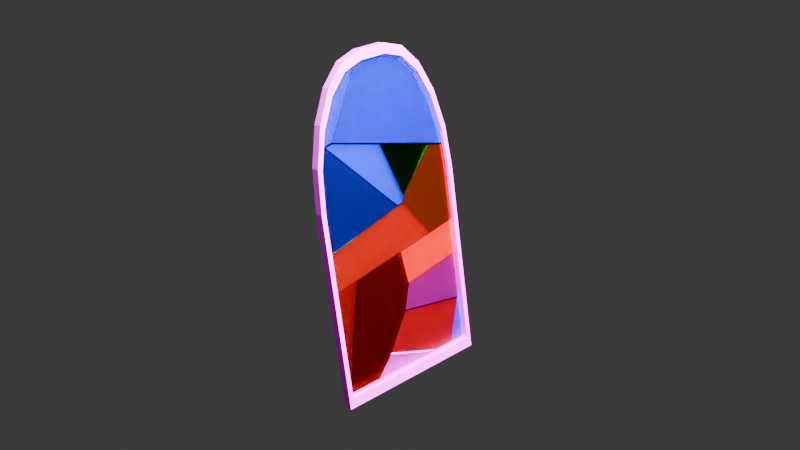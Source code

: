 # Source: vitray_no_texture.blend  (saved by Blender 4.4.32; exported with 4.5.12 LTS)
import bpy
from mathutils import Matrix  # noqa: F401  (used for matrix-valued properties, if any)

bpy.ops.wm.read_factory_settings(use_empty=True)
scene = bpy.context.scene
scene.name = 'Scene'

# ---- collections
col_collection = bpy.data.collections.new('Collection'); scene.collection.children.link(col_collection)
col_collection_2 = bpy.data.collections.new('Collection 2'); scene.collection.children.link(col_collection_2)

# ---- images (referenced by path relative to the original .blend; pixels are not part of the script)
import os
ASSET_DIR = os.environ.get("B2B_ASSET_DIR", "")  # directory of the original .blend (textures are referenced by path, not embedded)
HERE = os.path.dirname(os.path.abspath(__file__))  # packed textures are extracted next to this script under _unpacked/

def load_image(name, relpath, width, height, colorspace="sRGB"):
    """Load a texture the original file referenced (path relative to the .blend, or extracted next to this script)."""
    p = next((c for c in (os.path.join(HERE, relpath), os.path.join(ASSET_DIR, relpath)) if relpath and os.path.exists(c)), "")
    if p:
        img = bpy.data.images.load(p, check_existing=True)
        img.name = name
    else:  # same state as the original file: an image datablock whose file is absent (Cycles renders it pink)
        img = bpy.data.images.new(name, width, height)
        img.source = "FILE"
        img.filepath = "//" + (relpath or name)
    img.colorspace_settings.name = colorspace
    return img
img_material_002_base_color = load_image('Material.002 Base Color', '', 1024, 1024, 'sRGB')
img_image = load_image('Image', '', 2048, 2048, 'Non-Color')

# ---- materials (node trees are filled in below, after node groups)
mat_material_002 = bpy.data.materials.new('Material.002')
mat_material_002.alpha_threshold = 0.0
mat_material_002.roughness = 0.5
mat_material_002.line_color = (0.0, 0.0, 0.0, 1.0)
mat_material_003 = bpy.data.materials.new('Material.003')
mat_material_004 = bpy.data.materials.new('Material.004')
mat_material_005 = bpy.data.materials.new('Material.005')
mat_material_006 = bpy.data.materials.new('Material.006')
mat_material_007 = bpy.data.materials.new('Material.007')
mat_material_008 = bpy.data.materials.new('Material.008')
mat_material_009 = bpy.data.materials.new('Material.009')
mat_material_010 = bpy.data.materials.new('Material.010')
mat_material_016 = bpy.data.materials.new('Material.016')
mat_material_015 = bpy.data.materials.new('Material.015')
mat_material_012 = bpy.data.materials.new('Material.012')
mat_material_011 = bpy.data.materials.new('Material.011')
mat_material_013 = bpy.data.materials.new('Material.013')
mat_material_014 = bpy.data.materials.new('Material.014')

# ---- material node trees
mat_material_002.use_nodes = True; mat_material_002.node_tree.nodes.clear()
_N = mat_material_002.node_tree.nodes; _L = mat_material_002.node_tree.links
n0 = _N.new('ShaderNodeOutputMaterial'); n0.name = 'Material Output'; n0.location = (300, 300)
n1 = _N.new('ShaderNodeBsdfPrincipled'); n1.name = 'Principled BSDF'; n1.location = (10, 300)
n1.inputs[3].default_value = 1.45
n2 = _N.new('ShaderNodeTexImage'); n2.name = 'Image Texture'; n2.location = (-280, 275)
n2.image = img_material_002_base_color
_L.new(n1.outputs[0], n0.inputs[0])
_L.new(n2.outputs[0], n1.inputs[0])
n0.is_active_output = True
mat_material_003.use_nodes = True; mat_material_003.node_tree.nodes.clear()
_N = mat_material_003.node_tree.nodes; _L = mat_material_003.node_tree.links
n0 = _N.new('ShaderNodeOutputMaterial'); n0.name = 'Material Output'; n0.location = (464, 336)
n1 = _N.new('ShaderNodeBsdfGlass'); n1.name = 'Glass BSDF'; n1.location = (216, 394)
n1.inputs[0].default_value = (0.1262, 0.0172, 0.899, 1.0)
n1.inputs[2].default_value = 2.0
n2 = _N.new('ShaderNodeTexImage'); n2.name = 'Image Texture'; n2.location = (0, 0)
n2.image = img_image
_L.new(n1.outputs[0], n0.inputs[0])
n0.is_active_output = True
mat_material_004.use_nodes = True; mat_material_004.node_tree.nodes.clear()
_N = mat_material_004.node_tree.nodes; _L = mat_material_004.node_tree.links
n0 = _N.new('ShaderNodeOutputMaterial'); n0.name = 'Material Output'; n0.location = (300, 300)
n1 = _N.new('ShaderNodeBsdfGlass'); n1.name = 'Glass BSDF'; n1.location = (60, 307)
n1.inputs[0].default_value = (0.06425, 0.4268, 1.0, 1.0)
n1.inputs[2].default_value = 2.0
_L.new(n1.outputs[0], n0.inputs[0])
n0.is_active_output = True
mat_material_005.use_nodes = True; mat_material_005.node_tree.nodes.clear()
_N = mat_material_005.node_tree.nodes; _L = mat_material_005.node_tree.links
n0 = _N.new('ShaderNodeOutputMaterial'); n0.name = 'Material Output'; n0.location = (300, 300)
n1 = _N.new('ShaderNodeBsdfGlass'); n1.name = 'Glass BSDF'; n1.location = (57, 227)
n1.inputs[0].default_value = (0.6222, 0.3272, 1.0, 1.0)
n1.inputs[2].default_value = 2.0
_L.new(n1.outputs[0], n0.inputs[0])
n0.is_active_output = True
mat_material_006.use_nodes = True; mat_material_006.node_tree.nodes.clear()
_N = mat_material_006.node_tree.nodes; _L = mat_material_006.node_tree.links
n0 = _N.new('ShaderNodeOutputMaterial'); n0.name = 'Material Output'; n0.location = (300, 300)
n1 = _N.new('ShaderNodeBsdfGlass'); n1.name = 'Glass BSDF'; n1.location = (88, 280)
n1.inputs[0].default_value = (0.06152, 0.803, 1.0, 1.0)
n1.inputs[2].default_value = 2.0
_L.new(n1.outputs[0], n0.inputs[0])
n0.is_active_output = True
mat_material_007.use_nodes = True; mat_material_007.node_tree.nodes.clear()
_N = mat_material_007.node_tree.nodes; _L = mat_material_007.node_tree.links
n0 = _N.new('ShaderNodeOutputMaterial'); n0.name = 'Material Output'; n0.location = (317, 330)
n1 = _N.new('ShaderNodeBsdfGlass'); n1.name = 'Glass BSDF'; n1.location = (106, 290)
n1.inputs[0].default_value = (0.01194, 0.5439, 0.01347, 1.0)
n1.inputs[2].default_value = 2.0
_L.new(n1.outputs[0], n0.inputs[0])
n0.is_active_output = True
mat_material_008.use_nodes = True; mat_material_008.node_tree.nodes.clear()
_N = mat_material_008.node_tree.nodes; _L = mat_material_008.node_tree.links
n0 = _N.new('ShaderNodeOutputMaterial'); n0.name = 'Material Output'; n0.location = (301, 300)
n1 = _N.new('ShaderNodeBsdfGlass'); n1.name = 'Glass BSDF'; n1.location = (45, 272)
n1.inputs[0].default_value = (0.5692, 0.7991, 0.1027, 1.0)
n1.inputs[2].default_value = 2.0
_L.new(n1.outputs[0], n0.inputs[0])
n0.is_active_output = True
mat_material_009.use_nodes = True; mat_material_009.node_tree.nodes.clear()
_N = mat_material_009.node_tree.nodes; _L = mat_material_009.node_tree.links
n0 = _N.new('ShaderNodeOutputMaterial'); n0.name = 'Material Output'; n0.location = (300, 300)
n1 = _N.new('ShaderNodeBsdfGlass'); n1.name = 'Glass BSDF'; n1.location = (75, 268)
n1.inputs[0].default_value = (0.7991, 0.73, 0.1892, 1.0)
n1.inputs[2].default_value = 2.0
_L.new(n1.outputs[0], n0.inputs[0])
n0.is_active_output = True
mat_material_010.use_nodes = True; mat_material_010.node_tree.nodes.clear()
_N = mat_material_010.node_tree.nodes; _L = mat_material_010.node_tree.links
n0 = _N.new('ShaderNodeOutputMaterial'); n0.name = 'Material Output'; n0.location = (300, 300)
n1 = _N.new('ShaderNodeBsdfGlass'); n1.name = 'Glass BSDF'; n1.location = (36, 230)
n1.inputs[0].default_value = (0.2042, 0.6522, 0.6014, 1.0)
n1.inputs[2].default_value = 2.0
_L.new(n1.outputs[0], n0.inputs[0])
n0.is_active_output = True
mat_material_016.use_nodes = True; mat_material_016.node_tree.nodes.clear()
_N = mat_material_016.node_tree.nodes; _L = mat_material_016.node_tree.links
n0 = _N.new('ShaderNodeOutputMaterial'); n0.name = 'Material Output'; n0.location = (302, 300)
n1 = _N.new('ShaderNodeBsdfGlass'); n1.name = 'Glass BSDF'; n1.location = (70, 247)
n1.inputs[0].default_value = (1.0, 0.5771, 0.9921, 1.0)
n1.inputs[2].default_value = 2.0
_L.new(n1.outputs[0], n0.inputs[0])
n0.is_active_output = True
mat_material_015.use_nodes = True; mat_material_015.node_tree.nodes.clear()
_N = mat_material_015.node_tree.nodes; _L = mat_material_015.node_tree.links
n0 = _N.new('ShaderNodeOutputMaterial'); n0.name = 'Material Output'; n0.location = (300, 300)
n1 = _N.new('ShaderNodeBsdfGlass'); n1.name = 'Glass BSDF'; n1.location = (35, 248)
n1.inputs[0].default_value = (0.7991, 0.0999, 0.2961, 1.0)
n1.inputs[2].default_value = 2.0
_L.new(n1.outputs[0], n0.inputs[0])
n0.is_active_output = True
mat_material_012.use_nodes = True; mat_material_012.node_tree.nodes.clear()
_N = mat_material_012.node_tree.nodes; _L = mat_material_012.node_tree.links
n0 = _N.new('ShaderNodeOutputMaterial'); n0.name = 'Material Output'; n0.location = (300, 300)
n1 = _N.new('ShaderNodeBsdfGlass'); n1.name = 'Glass BSDF'; n1.location = (32, 253)
n1.inputs[0].default_value = (0.6925, 0.3879, 0.07943, 1.0)
n1.inputs[2].default_value = 2.0
_L.new(n1.outputs[0], n0.inputs[0])
n0.is_active_output = True
mat_material_011.use_nodes = True; mat_material_011.node_tree.nodes.clear()
_N = mat_material_011.node_tree.nodes; _L = mat_material_011.node_tree.links
n0 = _N.new('ShaderNodeOutputMaterial'); n0.name = 'Material Output'; n0.location = (300, 300)
n1 = _N.new('ShaderNodeBsdfGlass'); n1.name = 'Glass BSDF'; n1.location = (36, 259)
n1.inputs[0].default_value = (0.5171, 0.03083, 0.02631, 1.0)
n1.inputs[2].default_value = 2.0
_L.new(n1.outputs[0], n0.inputs[0])
n0.is_active_output = True
mat_material_013.use_nodes = True; mat_material_013.node_tree.nodes.clear()
_N = mat_material_013.node_tree.nodes; _L = mat_material_013.node_tree.links
n0 = _N.new('ShaderNodeOutputMaterial'); n0.name = 'Material Output'; n0.location = (300, 300)
n1 = _N.new('ShaderNodeBsdfGlass'); n1.name = 'Glass BSDF'; n1.location = (73, 238)
n1.inputs[0].default_value = (1.0, 0.3696, 0.2476, 1.0)
n1.inputs[2].default_value = 2.0
_L.new(n1.outputs[0], n0.inputs[0])
n0.is_active_output = True
mat_material_014.use_nodes = True; mat_material_014.node_tree.nodes.clear()
_N = mat_material_014.node_tree.nodes; _L = mat_material_014.node_tree.links
n0 = _N.new('ShaderNodeOutputMaterial'); n0.name = 'Material Output'; n0.location = (300, 300)
n1 = _N.new('ShaderNodeBsdfGlass'); n1.name = 'Glass BSDF'; n1.location = (34, 251)
n1.inputs[0].default_value = (0.7269, 0.06944, 0.6709, 1.0)
n1.inputs[2].default_value = 2.0
_L.new(n1.outputs[0], n0.inputs[0])
n0.is_active_output = True

# ---- world
world_world = bpy.data.worlds.new('World'); scene.world = world_world
world_world.use_nodes = True; world_world.node_tree.nodes.clear()
_N = world_world.node_tree.nodes; _L = world_world.node_tree.links
n0 = _N.new('ShaderNodeOutputWorld'); n0.name = 'World Output'; n0.location = (300, 300)
n1 = _N.new('ShaderNodeBackground'); n1.name = 'Background'; n1.location = (10, 300)
n1.inputs[0].default_value = (0.05088, 0.05088, 0.05088, 1.0)
_L.new(n1.outputs[0], n0.inputs[0])
n0.is_active_output = True
world_world.color = (0.05088, 0.05088, 0.05088)
world_world.sun_shadow_jitter_overblur = 0.0

# ---- cameras
cam_camera = bpy.data.cameras.new('Camera')
cam_camera.clip_end = 100.0
cam_camera.ortho_scale = 7.314

# ---- lights
light_light = bpy.data.lights.new('Light', 'AREA')
light_light.energy = 1e+04
light_light.shadow_soft_size = 2.19
light_light.shape = 'RECTANGLE'
light_light.size = 10.9
light_light.size_y = 8.16

# ---- meshes
me_cube_002 = bpy.data.meshes.new('Cube.002')
me_cube_002.from_pydata([(0.1493, 1.021, -0.001105), (0.1493, -1.021, -0.001105), (0.06469, 1.085, -0.1457), (0.06469, -1.085, -0.1457), (-0.2712, 1.021, 2.384), (-0.5597, 0.1902, 4.02), (-0.3615, 0.9796, 2.896), (-0.4413, 0.8625, 3.349), (-0.5047, 0.68, 3.708), (-0.5454, 0.4501, 3.939), (-0.5597, -0.1902, 4.02), (-0.2712, -1.021, 2.384), (-0.5454, -0.4501, 3.939), (-0.5047, -0.68, 3.708), (-0.4413, -0.8625, 3.349), (-0.3615, -0.9796, 2.896), (-0.6887, 0.1952, 4.127), (-0.3798, 1.085, 2.375), (-0.6736, 0.4701, 4.041), (-0.6297, 0.718, 3.792), (-0.5614, 0.9148, 3.405), (-0.4753, 1.041, 2.916), (-0.3798, -1.085, 2.375), (-0.6887, -0.1952, 4.127), (-0.4753, -1.041, 2.916), (-0.5614, -0.9148, 3.405), (-0.6297, -0.718, 3.792), (-0.6736, -0.4701, 4.041), (0.1715, -1.085, -0.1269), (0.1715, 1.085, -0.1269), (-0.5668, -0.4701, 4.06), (-0.5819, -0.1952, 4.146), (-0.5229, -0.718, 3.811), (-0.4545, -0.9148, 3.424), (-0.3684, -1.041, 2.935), (-0.273, -1.085, 2.394), (-0.5819, 0.1952, 4.146), (-0.5668, 0.4701, 4.06), (-0.5229, 0.718, 3.811), (-0.4545, 0.9148, 3.424), (-0.3684, 1.041, 2.935), (-0.273, 1.085, 2.394), (0.06859, -1.021, -0.01534), (0.06859, 1.021, -0.01534), (-0.6261, -0.4501, 3.925), (-0.6404, -0.1902, 4.006), (-0.5855, -0.68, 3.694), (-0.5221, -0.8625, 3.335), (-0.4422, -0.9796, 2.882), (-0.352, -1.021, 2.37), (-0.6404, 0.1902, 4.006), (-0.6261, 0.4501, 3.925), (-0.5855, 0.68, 3.694), (-0.5221, 0.8625, 3.335), (-0.4422, 0.9796, 2.882), (-0.352, 1.021, 2.37)], [], [(28, 35, 22, 3), (3, 22, 24, 25, 26, 27, 23, 16, 18, 19, 20, 21, 17, 2), (2, 29, 28, 3), (36, 16, 23, 31), (15, 11, 49, 48), (31, 23, 27, 30), (30, 27, 26, 32), (32, 26, 25, 33), (33, 25, 24, 34), (34, 24, 22, 35), (16, 36, 37, 18), (18, 37, 38, 19), (19, 38, 39, 20), (20, 39, 40, 21), (21, 40, 41, 17), (2, 17, 41, 29), (0, 1, 28, 29), (12, 10, 31, 30), (13, 12, 30, 32), (14, 13, 32, 33), (15, 14, 33, 34), (11, 15, 34, 35), (5, 9, 37, 36), (9, 8, 38, 37), (8, 7, 39, 38), (7, 6, 40, 39), (6, 4, 41, 40), (4, 0, 29, 41), (10, 5, 36, 31), (1, 11, 35, 28), (43, 55, 54, 53, 52, 51, 50, 45, 44, 46, 47, 48, 49, 42), (11, 1, 42, 49), (9, 5, 50, 51), (8, 9, 51, 52), (1, 0, 43, 42), (7, 8, 52, 53), (10, 12, 44, 45), (6, 7, 53, 54), (12, 13, 46, 44), (4, 6, 54, 55), (13, 14, 47, 46), (0, 4, 55, 43), (14, 15, 48, 47), (5, 10, 45, 50)])
_uv = me_cube_002.uv_layers.new(name='UVMap')
_uv.uv.foreach_set('vector', [0.2125, 0.4938, 0.09107, 0.4938, 0.09107, 0.2881, 0.2125, 0.2881, 0.2438, 0.7313, 0.1225, 0.7313, 0.09638, 0.7272, 0.07287, 0.7152, 0.05421, 0.6965, 0.04222, 0.673, 0.03809, 0.6469, 0.03809, 0.6099, 0.04222, 0.5838, 0.05421, 0.5603, 0.07287, 0.5417, 0.09638, 0.5297, 0.1225, 0.5256, 0.2438, 0.5256, 0.6579, 0.284, 0.6579, 0.4898, 0.4522, 0.4898, 0.4522, 0.284, 0.3489, 0.283, 0.3489, 0.4888, 0.3119, 0.4888, 0.3119, 0.283, 0.7204, 0.8145, 0.7204, 0.8391, 0.5648, 0.8391, 0.5648, 0.8145, 0.3119, 0.283, 0.3119, 0.4888, 0.2858, 0.4888, 0.2858, 0.283, 0.2858, 0.283, 0.2858, 0.4888, 0.2623, 0.4888, 0.2623, 0.283, 0.2623, 0.283, 0.2623, 0.4888, 0.2437, 0.4888, 0.2437, 0.283, 0.04149, 0.4938, 0.04149, 0.2881, 0.065, 0.2881, 0.065, 0.4938, 0.065, 0.4938, 0.065, 0.2881, 0.09107, 0.2881, 0.09107, 0.4938, 0.3489, 0.4888, 0.3489, 0.283, 0.375, 0.283, 0.375, 0.4888, 0.375, 0.4888, 0.375, 0.283, 0.3985, 0.283, 0.3985, 0.4888, 0.3985, 0.4888, 0.3985, 0.283, 0.4172, 0.283, 0.4172, 0.4888, 0.2161, 0.9707, 0.2161, 0.7649, 0.2396, 0.7649, 0.2396, 0.9707, 0.2396, 0.9707, 0.2396, 0.7649, 0.2657, 0.7649, 0.2657, 0.9707, 0.3871, 0.9707, 0.2657, 0.9707, 0.2657, 0.7649, 0.3871, 0.7649, 0.661, 0.7301, 0.661, 0.5364, 0.6671, 0.5304, 0.6671, 0.7361, 0.4713, 0.5906, 0.4674, 0.6152, 0.4613, 0.6147, 0.4655, 0.5887, 0.4824, 0.5688, 0.4713, 0.5906, 0.4655, 0.5887, 0.4775, 0.5652, 0.4997, 0.5515, 0.4824, 0.5688, 0.4775, 0.5652, 0.4961, 0.5465, 0.5215, 0.5403, 0.4997, 0.5515, 0.4961, 0.5465, 0.5196, 0.5345, 0.5462, 0.5364, 0.5215, 0.5403, 0.5196, 0.5345, 0.5457, 0.5304, 0.4674, 0.6513, 0.4713, 0.6759, 0.4655, 0.6778, 0.4613, 0.6518, 0.4713, 0.6759, 0.4824, 0.6977, 0.4775, 0.7014, 0.4655, 0.6778, 0.4824, 0.6977, 0.4997, 0.7151, 0.4961, 0.72, 0.4775, 0.7014, 0.4997, 0.7151, 0.5215, 0.7262, 0.5196, 0.732, 0.4961, 0.72, 0.5215, 0.7262, 0.5462, 0.7301, 0.5457, 0.7361, 0.5196, 0.732, 0.5462, 0.7301, 0.661, 0.7301, 0.6671, 0.7361, 0.5457, 0.7361, 0.4674, 0.6152, 0.4674, 0.6513, 0.4613, 0.6518, 0.4613, 0.6147, 0.661, 0.5364, 0.5462, 0.5364, 0.5457, 0.5304, 0.6671, 0.5304, 0.9067, 0.723, 0.7918, 0.723, 0.7672, 0.7191, 0.7454, 0.708, 0.7281, 0.6907, 0.7169, 0.6689, 0.713, 0.6442, 0.713, 0.6082, 0.7169, 0.5835, 0.7281, 0.5617, 0.7454, 0.5444, 0.7672, 0.5333, 0.7918, 0.5294, 0.9067, 0.5294, 0.7204, 0.8391, 0.7204, 0.954, 0.5648, 0.954, 0.5648, 0.8391, 0.4093, 0.9172, 0.4093, 0.8925, 0.5648, 0.8925, 0.5648, 0.9172, 0.4093, 0.939, 0.4093, 0.9172, 0.5648, 0.9172, 0.5648, 0.939, 0.4285, 0.534, 0.4285, 0.7277, 0.273, 0.7277, 0.273, 0.534, 0.4093, 0.9563, 0.4093, 0.939, 0.5648, 0.939, 0.5648, 0.9563, 0.4093, 0.8564, 0.4093, 0.8318, 0.5648, 0.8318, 0.5648, 0.8564, 0.03867, 0.8207, 0.03867, 0.7989, 0.1942, 0.7989, 0.1942, 0.8207, 0.4093, 0.8318, 0.4093, 0.81, 0.5648, 0.81, 0.5648, 0.8318, 0.03867, 0.8454, 0.03867, 0.8207, 0.1942, 0.8207, 0.1942, 0.8454, 0.4093, 0.81, 0.4093, 0.7927, 0.5648, 0.7927, 0.5648, 0.81, 0.03867, 0.9602, 0.03867, 0.8454, 0.1942, 0.8454, 0.1942, 0.9602, 0.7204, 0.7927, 0.7204, 0.8145, 0.5648, 0.8145, 0.5648, 0.7927, 0.4093, 0.8925, 0.4093, 0.8564, 0.5648, 0.8564, 0.5648, 0.8925])
me_cube_002.materials.append(mat_material_002)
me_cube_002.use_mirror_vertex_groups = False
me_cube_002.update()
me_cube_001_cell_001 = bpy.data.meshes.new('Cube.001_cell.001')
me_cube_001_cell_001.from_pydata([(-0.5816, 0.18, 4.001), (-0.3848, 0.9599, 2.885), (-0.4642, 0.8434, 3.335), (-0.5272, 0.662, 3.692), (-0.5676, 0.4334, 3.922), (-0.5816, -0.18, 4.001), (-0.6013, 0.18, 3.997), (-0.5873, 0.4334, 3.918), (-0.5469, 0.662, 3.689), (-0.4839, 0.8434, 3.332), (-0.4045, 0.9599, 2.881), (-0.6013, -0.18, 3.997), (-0.5954, -0.2858, 3.964), (-0.4982, -0.6196, 3.413), (-0.4808, -0.6102, 3.429), (-0.5758, -0.2842, 3.968), (-0.456, -0.764, 3.173), (-0.4338, -0.7709, 3.163), (-0.4308, -0.228, 3.031), (-0.3521, 0.9748, 2.7), (-0.4059, -0.1743, 3.004), (-0.3746, 0.9735, 2.712), (-0.5954, -0.2858, 3.964), (-0.5758, -0.2842, 3.968), (-0.4982, -0.6196, 3.413), (-0.4808, -0.6102, 3.429), (-0.4338, -0.7709, 3.163), (-0.456, -0.764, 3.173), (-0.3521, 0.9748, 2.7), (-0.3746, 0.9735, 2.712), (-0.4059, -0.1743, 3.004), (-0.4308, -0.228, 3.031)], [], [(22, 24, 25, 23), (25, 24, 27, 26), (28, 30, 31, 29), (26, 27, 31, 30), (16, 13, 12, 11, 6, 7, 8, 9, 10, 21, 18), (0, 6, 11, 5), (19, 1, 2, 3, 4, 0, 5, 15, 14, 17, 20), (15, 5, 11, 12), (6, 0, 4, 7), (7, 4, 3, 8), (8, 3, 2, 9), (9, 2, 1, 10), (10, 1, 19, 21)])
_k = set([(12, 13), (12, 15), (13, 16), (14, 15), (14, 17), (16, 18), (17, 20), (18, 21), (19, 20), (19, 21), (22, 23), (22, 24), (23, 25), (24, 27), (25, 26), (26, 30), (27, 31), (28, 29), (28, 30), (29, 31)])
me_cube_001_cell_001.attributes.new('sharp_edge', 'BOOLEAN', 'EDGE').data.foreach_set('value', [ (min(e.vertices), max(e.vertices)) in _k for e in me_cube_001_cell_001.edges])
_uv = me_cube_001_cell_001.uv_layers.new(name='UVMap')
_uv.uv.foreach_set('vector', [1.0, 0.0007987, 1.0, 0.1915, 0.9908, 0.1863, 0.9908, 3.608e-09, 0.9908, 0.1863, 1.0, 0.1915, 1.0, 0.274, 0.9908, 0.2782, 0.9746, 0.8299, 0.9745, 0.2837, 0.9815, 0.2562, 0.9816, 0.8274, 0.9746, -2.743e-08, 0.9816, 0.001411, 0.9815, 0.2562, 0.9745, 0.2837, 0.4909, -7.238e-09, 0.6158, 0.035, 0.904, 0.116, 0.9315, 0.1589, 0.9745, 0.3185, 0.9692, 0.4404, 0.8932, 0.5695, 0.7541, 0.6932, 0.5653, 0.7994, 0.4908, 0.826, 0.4908, 0.2548, 0.9816, 0.7241, 0.9908, 0.7241, 0.9908, 0.8874, 0.9816, 0.8874, 0.4908, 0.8299, 0.4091, 0.8009, 0.2204, 0.6946, 0.08127, 0.5709, 0.005321, 0.4418, 1.989e-08, 0.3199, 0.04298, 0.1603, 0.07005, 0.1181, 0.3516, 0.03896, 0.4906, 7.943e-09, 0.4908, 0.2837, 0.9816, 0.937, 0.9816, 0.8874, 0.9908, 0.8874, 0.9908, 0.9378, 0.9908, 0.7241, 0.9816, 0.7241, 0.9816, 0.6148, 0.9908, 0.6148, 0.9816, -4.949e-09, 0.9908, -3.17e-08, 0.9908, 0.1306, 0.9816, 0.1306, 0.9816, 0.1306, 0.9908, 0.1306, 0.9908, 0.3131, 0.9816, 0.3131, 0.9816, 0.3131, 0.9908, 0.3131, 0.9908, 0.5296, 0.9816, 0.5296, 0.9816, 0.5296, 0.9908, 0.5296, 0.9908, 0.6148, 0.9816, 0.6074])
me_cube_001_cell_001.materials.append(mat_material_003)
me_cube_001_cell_001.update()
me_cube_001_cell_002 = bpy.data.meshes.new('Cube.001_cell.002')
me_cube_001_cell_002.from_pydata([(-0.5676, -0.4334, 3.922), (-0.5272, -0.662, 3.692), (-0.4642, -0.8434, 3.335), (-0.4839, -0.8434, 3.332), (-0.5469, -0.662, 3.689), (-0.5873, -0.4334, 3.918), (-0.5757, -0.2873, 3.967), (-0.5953, -0.2889, 3.963), (-0.456, -0.766, 3.174), (-0.4339, -0.773, 3.163), (-0.4513, -0.8912, 3.147), (-0.4293, -0.8946, 3.137), (-0.5953, -0.2889, 3.963), (-0.5757, -0.2873, 3.967), (-0.456, -0.766, 3.174), (-0.4339, -0.773, 3.163), (-0.4513, -0.8912, 3.147), (-0.4293, -0.8946, 3.137)], [], [(8, 9, 17, 16), (10, 3, 4, 5, 12, 14), (13, 0, 1, 2, 11, 15), (12, 5, 0, 13), (0, 5, 4, 1), (1, 4, 3, 2), (2, 3, 10, 11), (7, 6, 9, 8)])
_k = set([(6, 7), (6, 9), (7, 8), (8, 16), (9, 17), (10, 11), (10, 14), (11, 15), (12, 13), (12, 14), (13, 15), (16, 17)])
me_cube_001_cell_002.attributes.new('sharp_edge', 'BOOLEAN', 'EDGE').data.foreach_set('value', [ (min(e.vertices), max(e.vertices)) in _k for e in me_cube_001_cell_002.edges])
_uv = me_cube_001_cell_002.uv_layers.new(name='UVMap')
_uv.uv.foreach_set('vector', [0.2402, 0.0, 0.2674, 0.0, 0.6202, 0.3472, 0.6034, 0.3575, 0.571, 0.0136, 0.5827, 0.01958, 0.6054, 0.04225, 0.62, 0.07083, 0.6228, 0.08888, 0.5727, 0.02924, 0.6229, 0.6609, 0.62, 0.6792, 0.6054, 0.7077, 0.5827, 0.7304, 0.5702, 0.7368, 0.5718, 0.7216, 0.875, 0.6611, 0.875, 0.6792, 0.625, 0.6792, 0.625, 0.6609, 0.625, 0.6792, 0.875, 0.6792, 0.875, 0.75, 0.625, 0.75, 0.625, 0.75, 0.625, 1.0, 0.5827, 1.0, 0.5827, 0.75, 0.5827, 0.75, 0.5827, 1.0, 0.571, 1.0, 0.5702, 0.75, 1.0, 0.9256, 0.9784, 0.9067, 0.7326, 0.0, 0.7598, 0.0])
me_cube_001_cell_002.materials.append(mat_material_004)
me_cube_001_cell_002.update()
me_cube_001_cell_003 = bpy.data.meshes.new('Cube.001_cell.003')
me_cube_001_cell_003.from_pydata([(0.113, 1.0, 0.06167), (0.09333, 1.0, 0.0582), (-0.02856, 1.0, 0.7495), (-0.01117, 1.0, 0.766), (0.09333, 0.7491, 0.0582), (0.113, 0.7443, 0.06167), (-0.02856, 1.0, 0.7495), (-0.01117, 1.0, 0.766), (0.09333, 0.7491, 0.0582), (0.113, 0.7443, 0.06167)], [], [(6, 8, 9, 7), (1, 4, 2), (4, 1, 0, 5), (0, 3, 5), (0, 1, 2, 3)])
_k = set([(2, 3), (2, 4), (3, 5), (4, 5), (6, 7), (6, 8), (7, 9), (8, 9)])
me_cube_001_cell_003.attributes.new('sharp_edge', 'BOOLEAN', 'EDGE').data.foreach_set('value', [ (min(e.vertices), max(e.vertices)) in _k for e in me_cube_001_cell_003.edges])
_uv = me_cube_001_cell_003.uv_layers.new(name='UVMap')
_uv.uv.foreach_set('vector', [0.765, 0.6161, 0.9144, 0.02139, 0.9386, 0.03152, 0.7864, 0.6375, 0.375, 0.25, 0.375, 0.2186, 0.4189, 0.25, 0.125, 0.5314, 0.125, 0.5, 0.375, 0.5, 0.375, 0.532, 0.375, 0.5, 0.4197, 0.5, 0.375, 0.532, 0.375, 0.5, 0.375, 0.25, 0.4189, 0.25, 0.4197, 0.5])
me_cube_001_cell_003.materials.append(mat_material_005)
me_cube_001_cell_003.update()
me_cube_001_cell_004_cell_004 = bpy.data.meshes.new('Cube.001_cell.004_cell.004')
me_cube_001_cell_004_cell_004.from_pydata([(-0.4557, -0.7657, 3.172), (-0.4335, -0.7727, 3.161), (-0.4516, -0.8745, 3.149), (-0.3102, -0.2185, 2.462), (-0.4293, -0.8846, 3.138), (-0.325, -0.167, 2.431), (-0.2575, 0.07652, 2.163), (-0.2787, 0.09266, 2.168), (-0.2764, 0.1978, 2.155), (-0.2744, 0.1166, 2.144), (-0.2537, 0.09801, 2.141), (-0.2561, 0.1981, 2.155), (-0.2926, 0.2267, 2.247), (-0.2733, 0.2288, 2.253), (-0.4219, -0.04513, 2.98), (-0.399, -0.03534, 2.965), (-0.3102, -0.2185, 2.462), (-0.4293, -0.8846, 3.138), (-0.4516, -0.8745, 3.149), (-0.325, -0.167, 2.431), (-0.2787, 0.09266, 2.168), (-0.2575, 0.07652, 2.163), (-0.2537, 0.09801, 2.141), (-0.2561, 0.1981, 2.155), (-0.2764, 0.1978, 2.155), (-0.2744, 0.1166, 2.144), (-0.2733, 0.2288, 2.253), (-0.2926, 0.2267, 2.247), (-0.4219, -0.04513, 2.98), (-0.399, -0.03534, 2.965), (-0.4335, -0.7727, 3.161), (-0.4557, -0.7657, 3.172)], [], [(17, 18, 19, 16), (19, 20, 21, 16), (22, 25, 24, 23), (21, 20, 25, 22), (28, 29, 13, 12), (17, 30, 31, 18), (2, 0, 14, 27, 8, 9, 7, 5), (15, 1, 4, 3, 6, 10, 11, 26), (31, 30, 29, 28), (24, 12, 13, 23)])
_k = set([(0, 2), (0, 14), (1, 4), (1, 15), (2, 5), (3, 4), (3, 6), (5, 7), (6, 10), (7, 9), (8, 9), (8, 27), (10, 11), (11, 26), (12, 24), (12, 28), (13, 23), (13, 29), (14, 27), (15, 26), (16, 17), (16, 21), (17, 30), (18, 19), (18, 31), (19, 20), (20, 25), (21, 22), (22, 23), (24, 25), (28, 31), (29, 30)])
me_cube_001_cell_004_cell_004.attributes.new('sharp_edge', 'BOOLEAN', 'EDGE').data.foreach_set('value', [ (min(e.vertices), max(e.vertices)) in _k for e in me_cube_001_cell_004_cell_004.edges])
_uv = me_cube_001_cell_004_cell_004.uv_layers.new(name='UVMap')
_uv.uv.foreach_set('vector', [0.9604, 0.7908, 0.9581, 0.8399, 0.2997, 0.0, 0.3406, 0.0, 0.2997, 0.2997, 0.4273, 0.0, 0.4855, 0.0, 0.3406, 0.3406, 0.3749, 0.3749, 0.3041, 0.3041, 0.2974, 0.0, 0.3666, 0.0, 0.4855, 0.4855, 0.4273, 0.4273, 1.0, 0.3041, 1.0, 0.3749, 0.9225, 0.1788, 0.9605, 0.2377, 0.4418, 0.4418, 0.3888, 0.3888, 0.7274, 0.3191, 0.7327, 0.0, 0.7599, 0.0, 0.7547, 0.3101, 0.5711, 0.01569, 0.5726, 0.02928, 0.5604, 0.1194, 0.5139, 0.1533, 0.5081, 0.1497, 0.5074, 0.1396, 0.5089, 0.1366, 0.5256, 0.1041, 0.5593, 0.6294, 0.5717, 0.7216, 0.5702, 0.7356, 0.5273, 0.6523, 0.5084, 0.6154, 0.507, 0.6127, 0.5078, 0.6002, 0.514, 0.5964, 0.7599, 0.7599, 0.7327, 0.7327, 0.6902, 0.4416, 0.7184, 0.4631, 0.7026, 0.0, 1.0, 0.3888, 1.0, 0.4418, 0.6334, 0.0])
me_cube_001_cell_004_cell_004.materials.append(mat_material_006)
me_cube_001_cell_004_cell_004.update()
me_cube_001_cell_004_cell_005 = bpy.data.meshes.new('Cube.001_cell.004_cell.005')
me_cube_001_cell_004_cell_005.from_pydata([(-0.4218, -0.04261, 2.98), (-0.3989, -0.03287, 2.965), (-0.3039, 0.2048, 2.311), (-0.2837, 0.2089, 2.311), (-0.2929, 0.228, 2.249), (-0.2736, 0.2302, 2.255), (-0.3849, 0.745, 2.77), (-0.363, 0.7326, 2.761), (-0.3989, -0.03287, 2.965), (-0.2837, 0.2089, 2.311), (-0.4218, -0.04261, 2.98), (-0.3039, 0.2048, 2.311), (-0.2736, 0.2302, 2.255), (-0.2929, 0.228, 2.249), (-0.363, 0.7326, 2.761), (-0.3849, 0.745, 2.77)], [], [(13, 15, 14, 12), (3, 2, 13, 12), (11, 0, 6, 4), (1, 9, 5, 7), (15, 10, 8, 14), (10, 2, 3, 8)])
_k = set([(0, 6), (0, 11), (1, 7), (1, 9), (2, 10), (2, 13), (3, 8), (3, 12), (4, 6), (4, 11), (5, 7), (5, 9), (8, 14), (10, 15), (12, 14), (13, 15)])
me_cube_001_cell_004_cell_005.attributes.new('sharp_edge', 'BOOLEAN', 'EDGE').data.foreach_set('value', [ (min(e.vertices), max(e.vertices)) in _k for e in me_cube_001_cell_004_cell_005.edges])
_uv = me_cube_001_cell_004_cell_005.uv_layers.new(name='UVMap')
_uv.uv.foreach_set('vector', [0.3936, 0.3936, 0.5853, 0.3644, 0.6481, 0.3792, 0.4461, 0.4461, 1.0, 0.4904, 1.0, 0.5369, 0.3936, 0.0, 0.4461, 0.0, 0.518, 0.1506, 0.5604, 0.1197, 0.5471, 0.2181, 0.514, 0.1535, 0.5592, 0.6291, 0.5178, 0.5989, 0.5142, 0.5962, 0.5463, 0.5334, 0.6728, 0.1376, 0.7182, 0.462, 0.6901, 0.4406, 0.646, 0.1384, 0.4573, 0.1925, 0.4631, 0.0, 0.5096, 0.0, 0.5263, 0.2452])
me_cube_001_cell_004_cell_005.materials.append(mat_material_007)
me_cube_001_cell_004_cell_005.update()
me_cube_001_cell_004_cell_006 = bpy.data.meshes.new('Cube.001_cell.004_cell.006')
me_cube_001_cell_004_cell_006.from_pydata([(-0.2968, 1.0, 2.386), (-0.3165, 1.0, 2.382), (-0.3516, 0.975, 2.697), (-0.3742, 0.9737, 2.709), (-0.1949, 1.0, 1.693), (-0.1768, 1.0, 1.706), (-0.1882, 0.5886, 1.655), (-0.1839, 0.6077, 1.63), (-0.2762, 0.1993, 2.154), (-0.256, 0.1997, 2.154), (-0.1656, 0.5992, 1.642), (-0.284, 0.213, 2.198), (-0.2654, 0.2165, 2.208), (-0.2925, 0.2285, 2.246), (-0.2732, 0.2307, 2.252), (-0.3848, 0.7466, 2.77), (-0.3629, 0.7342, 2.761), (-0.2934, 0.2335, 2.252), (-0.2741, 0.2352, 2.257), (-0.1882, 0.5886, 1.655), (-0.1839, 0.6077, 1.63), (-0.2762, 0.1993, 2.154), (-0.256, 0.1997, 2.154), (-0.1656, 0.5992, 1.642), (-0.284, 0.213, 2.198), (-0.2654, 0.2165, 2.208), (-0.2925, 0.2285, 2.246), (-0.2732, 0.2307, 2.252), (-0.3629, 0.7342, 2.761), (-0.2741, 0.2352, 2.257), (-0.3848, 0.7466, 2.77), (-0.2934, 0.2335, 2.252), (-0.1949, 1.0, 1.693), (-0.1768, 1.0, 1.706), (-0.3742, 0.9737, 2.709), (-0.3516, 0.975, 2.697)], [], [(19, 20, 23, 22, 21), (24, 21, 22, 25), (24, 25, 27, 26), (28, 30, 31, 29), (26, 27, 29, 31), (32, 33, 23, 20), (34, 1, 4, 7, 6, 8, 11, 13, 17, 15), (14, 12, 9, 10, 5, 0, 35, 16, 18), (35, 0, 1, 34), (4, 1, 0, 5), (28, 2, 3, 30)])
_k = set([(2, 3), (2, 28), (3, 30), (4, 5), (4, 7), (5, 10), (6, 7), (6, 8), (8, 11), (9, 10), (9, 12), (11, 13), (12, 14), (13, 17), (14, 18), (15, 17), (15, 34), (16, 18), (16, 35), (19, 20), (19, 21), (20, 32), (21, 24), (22, 23), (22, 25), (23, 33), (24, 26), (25, 27), (26, 31), (27, 29), (28, 29), (30, 31), (32, 33), (34, 35)])
me_cube_001_cell_004_cell_006.attributes.new('sharp_edge', 'BOOLEAN', 'EDGE').data.foreach_set('value', [ (min(e.vertices), max(e.vertices)) in _k for e in me_cube_001_cell_004_cell_006.edges])
_uv = me_cube_001_cell_004_cell_006.uv_layers.new(name='UVMap')
_uv.uv.foreach_set('vector', [0.3983, 0.3983, 0.3714, 0.3714, 0.3824, 0.3217, 1.0, 0.6271, 1.0, 0.6959, 1.0, 0.722, 0.6959, 0.6959, 0.6271, 0.6271, 1.0, 0.6592, 0.722, 0.722, 0.6592, 0.6592, 0.5538, 0.0, 0.6066, 0.0, 0.3929, 0.328, 0.3756, 0.2777, 1.0, 0.4885, 1.0, 0.533, 1.0, 0.3934, 1.0, 0.4462, 0.533, 0.533, 0.4885, 0.4885, 0.44, 0.4162, 0.4178, 0.394, 0.5297, 0.385, 0.5451, 0.4073, 0.5433, 0.2467, 0.5225, 0.25, 0.4787, 0.25, 0.4748, 0.201, 0.4763, 0.1986, 0.508, 0.1499, 0.5108, 0.1516, 0.5139, 0.1536, 0.5142, 0.1542, 0.5471, 0.2183, 0.514, 0.5962, 0.5112, 0.5979, 0.5078, 0.6, 0.4753, 0.5501, 0.4793, 0.5, 0.5225, 0.5, 0.5422, 0.5031, 0.5463, 0.5332, 0.5143, 0.5956, 0.5422, 0.5, 0.5225, 0.5, 0.5225, 0.25, 0.5433, 0.25, 0.4787, 0.25, 0.5225, 0.25, 0.5225, 0.5, 0.4793, 0.5, 0.6459, 0.1378, 0.632, 0.0427, 0.6597, 0.04342, 0.6727, 0.137])
me_cube_001_cell_004_cell_006.materials.append(mat_material_008)
me_cube_001_cell_004_cell_006.update()
me_cube_001_cell_004_cell_007 = bpy.data.meshes.new('Cube.001_cell.004_cell.007')
me_cube_001_cell_004_cell_007.from_pydata([(-0.1387, -1.0, 1.374), (-0.1207, -1.0, 1.387), (-0.1885, 0.5849, 1.656), (-0.276, 0.1985, 2.153), (-0.2558, 0.1988, 2.153), (-0.1655, 0.5971, 1.641), (-0.2741, 0.1161, 2.142), (-0.2533, 0.09751, 2.139), (-0.1838, 0.6056, 1.63), (-0.2492, -0.4703, 2.001), (-0.231, -0.4292, 2.013), (-0.2266, -1.0, 1.872), (-0.2066, -1.0, 1.874), (-0.1885, 0.5849, 1.656), (-0.276, 0.1985, 2.153), (-0.2558, 0.1988, 2.153), (-0.1655, 0.5971, 1.641), (-0.2533, 0.09751, 2.139), (-0.2741, 0.1161, 2.142), (-0.1838, 0.6056, 1.63), (-0.231, -0.4292, 2.013), (-0.2492, -0.4703, 2.001), (-0.2266, -1.0, 1.872), (-0.2066, -1.0, 1.874), (-0.1207, -1.0, 1.387), (-0.1387, -1.0, 1.374)], [], [(13, 14, 15, 16, 19), (17, 15, 14, 18), (17, 18, 21, 20), (22, 23, 20, 21), (24, 25, 19, 16), (11, 0, 1, 12), (3, 2, 8, 0, 11, 9, 6), (12, 1, 5, 4, 7, 10)])
_k = set([(0, 1), (0, 8), (1, 5), (2, 3), (2, 8), (3, 6), (4, 5), (4, 7), (6, 9), (7, 10), (9, 11), (10, 12), (11, 12), (13, 14), (13, 19), (14, 18), (15, 16), (15, 17), (16, 24), (17, 20), (18, 21), (19, 25), (20, 23), (21, 22), (22, 23), (24, 25)])
me_cube_001_cell_004_cell_007.attributes.new('sharp_edge', 'BOOLEAN', 'EDGE').data.foreach_set('value', [ (min(e.vertices), max(e.vertices)) in _k for e in me_cube_001_cell_004_cell_007.edges])
_uv = me_cube_001_cell_004_cell_007.uv_layers.new(name='UVMap')
_uv.uv.foreach_set('vector', [0.4008, 0.0, 1.0, 0.3001, 1.0, 0.3691, 0.3825, 0.05981, 0.3717, 0.0, 0.3775, 0.0, 0.3691, 0.3691, 0.3001, 0.3001, 0.3069, 0.0, 1.0, 0.6225, 1.0, 0.6931, 0.5896, 0.0, 0.6314, 0.0, 0.6421, 0.05074, 0.6879, 0.05071, 0.6314, 0.6314, 0.5896, 0.5896, 0.976, 0.3487, 0.976, 0.3709, 0.5424, 0.4025, 0.5303, 0.3849, 0.4901, 1.0, 0.4585, 1.0, 0.4591, 0.75, 0.49, 0.75, 0.5079, 0.1498, 0.4764, 0.1981, 0.4747, 0.2007, 0.4585, 0.0, 0.4901, 0.0, 0.4983, 0.06622, 0.5072, 0.1395, 0.49, 0.75, 0.4591, 0.75, 0.4753, 0.5504, 0.5077, 0.6001, 0.5069, 0.6128, 0.4988, 0.6786])
me_cube_001_cell_004_cell_007.materials.append(mat_material_009)
me_cube_001_cell_004_cell_007.update()
me_cube_001_cell_004_cell_008 = bpy.data.meshes.new('Cube.001_cell.004_cell.008')
me_cube_001_cell_004_cell_008.from_pydata([(-0.2968, -1.0, 2.386), (-0.3848, -0.9599, 2.885), (-0.3165, -1.0, 2.382), (-0.4045, -0.9599, 2.881), (-0.4509, -0.8917, 3.145), (-0.4289, -0.8951, 3.135), (-0.4029, -0.74, 2.987), (-0.4122, -0.6577, 2.925), (-0.3293, -0.3286, 2.57), (-0.3454, -0.2839, 2.546), (-0.4515, -0.8776, 3.148), (-0.4292, -0.8876, 3.137), (-0.2494, -0.4713, 2.002), (-0.2312, -0.4303, 2.014), (-0.2742, 0.1128, 2.142), (-0.2534, 0.09429, 2.14), (-0.2269, -1.0, 1.875), (-0.207, -1.0, 1.877), (-0.2572, 0.07362, 2.162), (-0.2784, 0.08981, 2.167), (-0.4029, -0.74, 2.987), (-0.3293, -0.3286, 2.57), (-0.4122, -0.6577, 2.925), (-0.3454, -0.2839, 2.546), (-0.4292, -0.8876, 3.137), (-0.4515, -0.8776, 3.148), (-0.2312, -0.4303, 2.014), (-0.2534, 0.09429, 2.14), (-0.2494, -0.4713, 2.002), (-0.2742, 0.1128, 2.142), (-0.2269, -1.0, 1.875), (-0.207, -1.0, 1.877), (-0.2572, 0.07362, 2.162), (-0.2784, 0.08981, 2.167), (-0.4509, -0.8917, 3.145), (-0.4289, -0.8951, 3.135)], [], [(21, 23, 22, 20), (20, 22, 25, 24), (27, 26, 28, 29), (30, 28, 26, 31), (18, 27, 29, 33), (34, 35, 24, 25), (0, 2, 16, 17), (16, 2, 3, 4, 10, 7, 9, 19, 14, 12), (11, 5, 1, 0, 17, 13, 15, 32, 8, 6), (4, 3, 1, 5), (1, 3, 2, 0), (18, 33, 23, 21)])
_k = set([(4, 5), (4, 10), (5, 11), (6, 8), (6, 11), (7, 9), (7, 10), (8, 32), (9, 19), (12, 14), (12, 16), (13, 15), (13, 17), (14, 19), (15, 32), (16, 17), (18, 21), (18, 27), (20, 21), (20, 24), (22, 23), (22, 25), (23, 33), (24, 35), (25, 34), (26, 27), (26, 31), (28, 29), (28, 30), (29, 33), (30, 31), (34, 35)])
me_cube_001_cell_004_cell_008.attributes.new('sharp_edge', 'BOOLEAN', 'EDGE').data.foreach_set('value', [ (min(e.vertices), max(e.vertices)) in _k for e in me_cube_001_cell_004_cell_008.edges])
_uv = me_cube_001_cell_004_cell_008.uv_layers.new(name='UVMap')
_uv.uv.foreach_set('vector', [0.4048, 0.4048, 0.3679, 0.3679, 0.6764, 0.0, 0.7443, 0.0, 0.7443, 0.7443, 0.6764, 0.6764, 0.9197, 0.3921, 0.9077, 0.5534, 0.384, 0.0, 1.0, 0.3684, 1.0, 0.4102, 0.314, 0.0, 0.949, 0.3591, 0.4102, 0.4102, 0.3684, 0.3684, 0.949, 0.3133, 1.0, 0.49, 0.384, 0.384, 0.314, 0.314, 1.0, 0.432, 0.7539, 0.3591, 0.7269, 0.3488, 0.7272, 0.3276, 0.7546, 0.3188, 0.5225, 0.75, 0.5225, 1.0, 0.4903, 1.0, 0.4902, 0.75, 0.4903, 0.0, 0.5225, 0.0, 0.5542, 0.005017, 0.5709, 0.01354, 0.5711, 0.0153, 0.557, 0.04278, 0.5329, 0.08952, 0.5088, 0.1362, 0.5073, 0.1391, 0.4983, 0.06609, 0.5702, 0.736, 0.5701, 0.7369, 0.5542, 0.745, 0.5225, 0.75, 0.4902, 0.75, 0.4989, 0.6788, 0.5069, 0.6132, 0.5083, 0.6158, 0.5342, 0.6661, 0.5607, 0.7175, 0.5709, 1.0, 0.5542, 1.0, 0.5542, 0.75, 0.5701, 0.75, 0.5542, 0.75, 0.5542, 1.0, 0.5225, 1.0, 0.5225, 0.75, 0.51, 0.0, 0.568, 0.0, 1.0, 0.3679, 1.0, 0.4048])
me_cube_001_cell_004_cell_008.materials.append(mat_material_010)
me_cube_001_cell_004_cell_008.update()
me_cube_001_cell_005_cell_009 = bpy.data.meshes.new('Cube.001_cell.005_cell.009')
me_cube_001_cell_005_cell_009.from_pydata([(0.09333, 0.3591, 0.0582), (0.113, 0.4403, 0.06167), (0.053, -0.3076, 0.2869), (0.06846, -0.2965, 0.3144), (0.09333, -0.5322, 0.0582), (0.113, -0.5447, 0.06167), (0.09333, 0.3591, 0.0582), (0.113, 0.4403, 0.06167), (0.053, -0.3076, 0.2869), (0.06846, -0.2965, 0.3144), (0.113, -0.5447, 0.06167), (0.09333, -0.5322, 0.0582)], [], [(6, 8, 9, 7), (9, 8, 11, 10), (2, 0, 4), (0, 1, 5, 4), (3, 5, 1)])
_k = set([(0, 1), (0, 2), (1, 3), (2, 4), (3, 5), (4, 5), (6, 7), (6, 8), (7, 9), (8, 11), (9, 10), (10, 11)])
me_cube_001_cell_005_cell_009.attributes.new('sharp_edge', 'BOOLEAN', 'EDGE').data.foreach_set('value', [ (min(e.vertices), max(e.vertices)) in _k for e in me_cube_001_cell_005_cell_009.edges])
_uv = me_cube_001_cell_005_cell_009.uv_layers.new(name='UVMap')
_uv.uv.foreach_set('vector', [0.3673, 0.1051, 1.0, 0.5881, 1.0, 0.6462, 0.3007, 0.1124, 0.6462, 0.6462, 0.5881, 0.5881, 0.7386, 0.1051, 0.8125, 0.1123, 0.3895, 0.08654, 0.375, 0.1699, 0.375, 0.05848, 0.125, 0.5801, 0.375, 0.57, 0.375, 0.6931, 0.125, 0.6915, 0.391, 0.6621, 0.375, 0.6931, 0.375, 0.57])
me_cube_001_cell_005_cell_009.materials.append(mat_material_016)
me_cube_001_cell_005_cell_009.update()
me_cube_001_cell_005_cell_0010 = bpy.data.meshes.new('Cube.001_cell.005_cell.0010')
me_cube_001_cell_005_cell_0010.from_pydata([(0.09333, 0.7473, 0.0582), (0.113, 0.7426, 0.06167), (-0.01162, 0.01694, 0.7686), (-0.03262, 0.02754, 0.7724), (0.01585, 0.9423, 0.6128), (-0.005235, 0.9499, 0.6172), (0.04868, -0.2191, 0.4266), (0.03494, -0.2369, 0.3893), (0.05247, -0.3052, 0.2899), (0.06792, -0.294, 0.3175), (0.09333, 0.3699, 0.0582), (0.113, 0.4511, 0.06167), (-0.03262, 0.02754, 0.7724), (-0.005235, 0.9499, 0.6172), (-0.01162, 0.01694, 0.7686), (0.01585, 0.9423, 0.6128), (0.04868, -0.2191, 0.4266), (0.03494, -0.2369, 0.3893), (0.06792, -0.294, 0.3175), (0.05247, -0.3052, 0.2899), (0.09333, 0.3699, 0.0582), (0.113, 0.4511, 0.06167), (0.113, 0.7426, 0.06167), (0.09333, 0.7473, 0.0582)], [], [(16, 14, 12, 17), (16, 17, 19, 18), (21, 18, 19, 20), (4, 22, 23, 5), (13, 0, 10, 8, 7, 3), (10, 0, 1, 11), (2, 6, 9, 11, 1, 15), (14, 4, 5, 12)])
_k = set([(0, 1), (0, 13), (1, 15), (2, 6), (2, 15), (3, 7), (3, 13), (4, 14), (4, 22), (5, 12), (5, 23), (6, 9), (7, 8), (8, 10), (9, 11), (10, 11), (12, 17), (14, 16), (16, 18), (17, 19), (18, 21), (19, 20), (20, 21), (22, 23)])
me_cube_001_cell_005_cell_0010.attributes.new('sharp_edge', 'BOOLEAN', 'EDGE').data.foreach_set('value', [ (min(e.vertices), max(e.vertices)) in _k for e in me_cube_001_cell_005_cell_0010.edges])
_uv = me_cube_001_cell_005_cell_0010.uv_layers.new(name='UVMap')
_uv.uv.foreach_set('vector', [0.5749, 0.0, 1.0, 0.428, 1.0, 0.4795, 0.5238, 0.0, 0.5749, 0.5749, 0.5238, 0.5238, 0.5898, 0.0, 0.6474, 0.0, 0.2984, 0.1867, 1.0, 0.3526, 1.0, 0.4102, 0.3644, 0.2599, 0.6824, 0.5013, 0.09297, 0.03107, 0.1069, 0.02086, 0.7048, 0.4978, 0.4105, 0.2437, 0.375, 0.2184, 0.375, 0.1712, 0.3897, 0.08686, 0.396, 0.09539, 0.4203, 0.1284, 0.125, 0.5788, 0.125, 0.5316, 0.375, 0.5322, 0.375, 0.5686, 0.4199, 0.6229, 0.3982, 0.6524, 0.3912, 0.6618, 0.375, 0.5686, 0.375, 0.5322, 0.41, 0.5072, 0.428, 0.428, 0.3609, 0.1175, 0.4127, 0.1092, 0.4795, 0.4795])
me_cube_001_cell_005_cell_0010.materials.append(mat_material_015)
me_cube_001_cell_005_cell_0010.update()
me_cube_001_cell_005_cell_0011 = bpy.data.meshes.new('Cube.001_cell.005_cell.0011')
me_cube_001_cell_005_cell_0011.from_pydata([(-0.1204, -1.0, 1.385), (-0.1384, -1.0, 1.372), (-0.004046, -0.9068, 0.6104), (0.05684, -1.0, 0.2651), (0.0784, -1.0, 0.2184), (-0.1298, -0.6642, 1.439), (-0.1472, -0.6877, 1.422), (0.08967, -1.0, 0.1941), (0.05684, -1.0, 0.2651), (0.0784, -1.0, 0.2184), (-0.004046, -0.9068, 0.6104), (-0.1472, -0.6877, 1.422), (-0.1298, -0.6642, 1.439), (0.08967, -1.0, 0.1941), (-0.1204, -1.0, 1.385), (-0.1384, -1.0, 1.372)], [], [(8, 10, 9), (11, 12, 13, 9, 10), (14, 15, 3, 4, 7), (15, 6, 2, 3), (5, 14, 7), (1, 0, 12, 11)])
_k = set([(0, 1), (0, 12), (1, 11), (2, 3), (2, 6), (3, 4), (4, 7), (5, 7), (5, 14), (6, 15), (8, 9), (8, 10), (9, 13), (10, 11), (12, 13), (14, 15)])
me_cube_001_cell_005_cell_0011.attributes.new('sharp_edge', 'BOOLEAN', 'EDGE').data.foreach_set('value', [ (min(e.vertices), max(e.vertices)) in _k for e in me_cube_001_cell_005_cell_0011.edges])
_uv = me_cube_001_cell_005_cell_0011.uv_layers.new(name='UVMap')
_uv.uv.foreach_set('vector', [0.8795, 0.05875, 0.6549, 0.0, 0.8795, 0.0, 0.2576, 0.1899, 0.2993, 0.1804, 0.9085, 0.8934, 0.8795, 0.8795, 0.6549, 0.6549, 0.459, 0.75, 0.4584, 1.0, 0.3881, 1.0, 0.385, 0.8359, 0.3834, 0.75, 0.4584, 0.0, 0.4616, 0.03903, 0.41, 0.01165, 0.3881, 0.0, 0.4624, 0.708, 0.459, 0.75, 0.3834, 0.75, 0.6537, 0.0238, 0.6759, 0.0238, 0.6604, 0.1138, 0.6393, 0.104])
me_cube_001_cell_005_cell_0011.materials.append(mat_material_012)
me_cube_001_cell_005_cell_0011.update()
me_cube_001_cell_005_cell_0012 = bpy.data.meshes.new('Cube.001_cell.005_cell.0012')
me_cube_001_cell_005_cell_0012.from_pydata([(0.113, -1.0, 0.06167), (0.09333, -1.0, 0.0582), (-0.08699, -0.7779, 1.081), (0.05845, -1.0, 0.256), (0.09128, -1.0, 0.185), (-0.003992, -0.8545, 0.7253), (-0.1472, -0.6858, 1.422), (-0.1299, -0.6621, 1.439), (-0.1685, 0.07064, 1.543), (-0.1031, 0.1029, 1.288), (-0.1502, 0.06303, 1.555), (-0.1187, 0.1128, 1.26), (-0.08956, 0.1373, 1.095), (-0.07045, 0.1304, 1.102), (-0.01183, 0.0154, 0.7697), (-0.03283, 0.02601, 0.7736), (0.04274, -0.27, 0.3451), (0.05957, -0.2643, 0.3648), (0.06802, -0.2975, 0.3169), (0.05257, -0.3087, 0.2893), (0.09333, -0.5351, 0.0582), (0.113, -0.5476, 0.06167), (0.09128, -1.0, 0.185), (-0.003992, -0.8545, 0.7253), (-0.08699, -0.7779, 1.081), (0.05845, -1.0, 0.256), (-0.1472, -0.6858, 1.422), (-0.1299, -0.6621, 1.439), (-0.1685, 0.07064, 1.543), (-0.1187, 0.1128, 1.26), (-0.1031, 0.1029, 1.288), (-0.1502, 0.06303, 1.555), (-0.08956, 0.1373, 1.095), (-0.07045, 0.1304, 1.102), (-0.03283, 0.02601, 0.7736), (0.04274, -0.27, 0.3451), (-0.01183, 0.0154, 0.7697), (0.05957, -0.2643, 0.3648), (0.05257, -0.3087, 0.2893), (0.06802, -0.2975, 0.3169), (0.09333, -0.5351, 0.0582), (0.113, -0.5476, 0.06167)], [], [(23, 24, 25, 22), (24, 23, 27, 26), (29, 28, 31, 30), (32, 29, 30, 33), (38, 35, 37, 39), (35, 34, 36, 37), (38, 39, 41, 40), (3, 1, 0, 4), (1, 3, 2, 6, 8, 11, 12, 15, 16, 19, 20), (0, 1, 20, 21), (13, 9, 10, 7, 5, 4, 0, 21, 18, 17, 14), (26, 27, 31, 28), (34, 32, 33, 36)])
_k = set([(2, 3), (2, 6), (3, 4), (4, 5), (5, 7), (6, 8), (7, 10), (8, 11), (9, 10), (9, 13), (11, 12), (12, 15), (13, 14), (14, 17), (15, 16), (16, 19), (17, 18), (18, 21), (19, 20), (20, 21), (22, 23), (22, 25), (23, 27), (24, 25), (24, 26), (26, 28), (27, 31), (28, 29), (29, 32), (30, 31), (30, 33), (32, 34), (33, 36), (34, 35), (35, 38), (36, 37), (37, 39), (38, 40), (39, 41), (40, 41)])
me_cube_001_cell_005_cell_0012.attributes.new('sharp_edge', 'BOOLEAN', 'EDGE').data.foreach_set('value', [ (min(e.vertices), max(e.vertices)) in _k for e in me_cube_001_cell_005_cell_0012.edges])
_uv = me_cube_001_cell_005_cell_0012.uv_layers.new(name='UVMap')
_uv.uv.foreach_set('vector', [0.4108, 0.0, 0.6145, 0.0, 0.2576, 0.2104, 0.1771, 0.1378, 0.6145, 0.6145, 0.4108, 0.4108, 0.8197, 0.7195, 0.8102, 0.7622, 0.6914, 0.0, 0.8129, 0.5175, 0.7682, 0.4892, 0.6533, 0.0, 0.6197, 0.0, 1.0, 0.3086, 1.0, 0.3467, 0.5728, 0.0, 0.4122, 0.0, 0.2955, 0.2955, 0.2543, 0.2543, 0.3546, 0.0, 1.0, 0.2955, 0.5205, 0.0, 0.572, 0.0, 1.0, 0.2543, 0.5878, 0.0, 0.6454, 0.0, 0.8145, 0.7021, 0.741, 0.6359, 0.3876, 1.0, 0.375, 1.0, 0.375, 0.75, 0.3828, 0.75, 0.375, 0.0, 0.3876, 0.0, 0.4399, 0.02777, 0.4616, 0.03928, 0.4692, 0.1338, 0.4513, 0.1391, 0.4408, 0.1422, 0.4204, 0.1283, 0.3932, 0.09124, 0.3897, 0.08642, 0.375, 0.05811, 0.375, 0.75, 0.125, 0.75, 0.125, 0.6919, 0.375, 0.6934, 0.441, 0.6087, 0.4528, 0.6121, 0.4697, 0.6171, 0.4624, 0.7078, 0.4171, 0.7318, 0.3828, 0.75, 0.375, 0.75, 0.375, 0.6934, 0.3912, 0.6622, 0.3942, 0.658, 0.4199, 0.6231, 0.6392, 0.1045, 0.6603, 0.1143, 0.6268, 0.3086, 0.6043, 0.2988, 1.0, 0.4795, 0.3803, 0.0, 0.4272, 0.0, 1.0, 0.428])
me_cube_001_cell_005_cell_0012.materials.append(mat_material_011)
me_cube_001_cell_005_cell_0012.update()
me_cube_001_cell_005_cell_0013 = bpy.data.meshes.new('Cube.001_cell.005_cell.0013')
me_cube_001_cell_005_cell_0013.from_pydata([(-0.1945, 1.0, 1.691), (-0.1765, 1.0, 1.704), (-0.1685, 0.07267, 1.543), (-0.08967, 0.139, 1.096), (-0.07055, 0.1322, 1.103), (-0.1503, 0.06506, 1.555), (-0.1062, 0.7105, 1.19), (-0.08587, 0.6604, 1.19), (-0.1147, 1.0, 1.238), (-0.09574, 1.0, 1.246), (-0.1685, 0.07267, 1.543), (-0.08967, 0.139, 1.096), (-0.07055, 0.1322, 1.103), (-0.1503, 0.06506, 1.555), (-0.08587, 0.6604, 1.19), (-0.1062, 0.7105, 1.19), (-0.1147, 1.0, 1.238), (-0.09574, 1.0, 1.246), (-0.1945, 1.0, 1.691), (-0.1765, 1.0, 1.704)], [], [(10, 11, 12, 13), (12, 11, 15, 14), (15, 16, 17, 14), (2, 18, 8, 6, 3), (9, 19, 5, 4, 7), (8, 18, 19, 9), (13, 1, 0, 10)])
_k = set([(0, 1), (0, 10), (1, 13), (2, 3), (2, 18), (3, 6), (4, 5), (4, 7), (5, 19), (6, 8), (7, 9), (8, 9), (10, 11), (11, 15), (12, 13), (12, 14), (14, 17), (15, 16), (16, 17), (18, 19)])
me_cube_001_cell_005_cell_0013.attributes.new('sharp_edge', 'BOOLEAN', 'EDGE').data.foreach_set('value', [ (min(e.vertices), max(e.vertices)) in _k for e in me_cube_001_cell_005_cell_0013.edges])
_uv = me_cube_001_cell_005_cell_0013.uv_layers.new(name='UVMap')
_uv.uv.foreach_set('vector', [0.8527, 0.6665, 0.3796, 0.0, 0.4265, 0.0, 0.9048, 0.6738, 1.0, 0.5735, 1.0, 0.6204, 0.3388, 0.0, 0.3888, 0.0, 0.3388, 0.3388, 0.3183, 0.04983, 0.3648, 0.04982, 0.3888, 0.3888, 0.4692, 0.1341, 0.4786, 0.25, 0.4499, 0.25, 0.4468, 0.2138, 0.4409, 0.1424, 0.4501, 0.5, 0.4792, 0.5, 0.4698, 0.6169, 0.4411, 0.6085, 0.4466, 0.5425, 0.4499, 0.25, 0.4786, 0.25, 0.4792, 0.5, 0.4501, 0.5, 0.6267, 0.3092, 0.5835, 0.5597, 0.5613, 0.5375, 0.6042, 0.2993])
me_cube_001_cell_005_cell_0013.materials.append(mat_material_013)
me_cube_001_cell_005_cell_0013.update()
me_cube_001_cell_005_cell_0014 = bpy.data.meshes.new('Cube.001_cell.005_cell.0014')
me_cube_001_cell_005_cell_0014.from_pydata([(-0.02962, 1.0, 0.7554), (-0.01223, 1.0, 0.772), (-0.1144, 1.0, 1.236), (-0.09545, 1.0, 1.244), (-0.07023, 0.1326, 1.101), (-0.08935, 0.1395, 1.094), (-0.03297, 0.02835, 0.7745), (-0.01198, 0.01777, 0.7706), (-0.01452, 0.6511, 0.6698), (0.008309, 0.7024, 0.6555), (0.01541, 0.9432, 0.6153), (-0.005681, 0.9508, 0.6197), (-0.1144, 1.0, 1.236), (-0.09545, 1.0, 1.244), (-0.07023, 0.1326, 1.101), (-0.08935, 0.1395, 1.094), (-0.01198, 0.01777, 0.7706), (-0.03297, 0.02835, 0.7745), (-0.01452, 0.6511, 0.6698), (0.008309, 0.7024, 0.6555), (0.01541, 0.9432, 0.6153), (-0.005681, 0.9508, 0.6197), (-0.02962, 1.0, 0.7554), (-0.01223, 1.0, 0.772)], [], [(14, 15, 17, 16), (18, 19, 16, 17), (19, 18, 21, 20), (22, 23, 20, 21), (5, 12, 0, 11, 8, 6), (10, 1, 13, 4, 7, 9), (1, 0, 12, 13), (14, 3, 2, 15)])
_k = set([(0, 1), (0, 11), (1, 10), (2, 3), (2, 15), (3, 14), (4, 7), (4, 13), (5, 6), (5, 12), (6, 8), (7, 9), (8, 11), (9, 10), (12, 13), (14, 16), (15, 17), (16, 19), (17, 18), (18, 21), (19, 20), (20, 23), (21, 22), (22, 23)])
me_cube_001_cell_005_cell_0014.attributes.new('sharp_edge', 'BOOLEAN', 'EDGE').data.foreach_set('value', [ (min(e.vertices), max(e.vertices)) in _k for e in me_cube_001_cell_005_cell_0014.edges])
_uv = me_cube_001_cell_005_cell_0014.uv_layers.new(name='UVMap')
_uv.uv.foreach_set('vector', [1.0, 0.5724, 1.0, 0.6193, 0.5193, 0.0, 0.5709, 0.0, 1.0, 0.5639, 1.0, 0.6199, 0.4291, 0.0, 0.4807, 0.0, 0.6199, 0.6199, 0.5639, 0.5639, 0.8912, 0.5856, 0.8829, 0.6374, 0.8527, 0.6158, 0.8527, 0.6372, 0.6851, 0.5035, 0.7075, 0.5, 0.4407, 0.1424, 0.4498, 0.25, 0.4192, 0.25, 0.4106, 0.2439, 0.4138, 0.2064, 0.4205, 0.1285, 0.4101, 0.5071, 0.4201, 0.5, 0.45, 0.5, 0.441, 0.6084, 0.42, 0.6228, 0.4127, 0.5372, 0.4201, 0.5, 0.4192, 0.25, 0.4498, 0.25, 0.45, 0.5, 0.4276, 0.0, 0.4253, 0.3668, 0.3789, 0.3203, 0.3807, 0.0])
me_cube_001_cell_005_cell_0014.materials.append(mat_material_014)
me_cube_001_cell_005_cell_0014.update()

# ---- objects
ob_light = bpy.data.objects.new('Light', light_light)
ob_camera = bpy.data.objects.new('Camera', cam_camera)
ob_cube_002 = bpy.data.objects.new('Cube.002', me_cube_002)
ob_cube_001_cell_001 = bpy.data.objects.new('Cube.001_cell.001', me_cube_001_cell_001)
ob_cube_001_cell_002 = bpy.data.objects.new('Cube.001_cell.002', me_cube_001_cell_002)
ob_cube_001_cell_003 = bpy.data.objects.new('Cube.001_cell.003', me_cube_001_cell_003)
ob_cube_001_cell_004 = bpy.data.objects.new('Cube.001_cell.004', me_cube_001_cell_004_cell_004)
ob_cube_001_cell_005 = bpy.data.objects.new('Cube.001_cell.005', me_cube_001_cell_004_cell_005)
ob_cube_001_cell_006 = bpy.data.objects.new('Cube.001_cell.006', me_cube_001_cell_004_cell_006)
ob_cube_001_cell_007 = bpy.data.objects.new('Cube.001_cell.007', me_cube_001_cell_004_cell_007)
ob_cube_001_cell_008 = bpy.data.objects.new('Cube.001_cell.008', me_cube_001_cell_004_cell_008)
ob_cube_001_cell_009 = bpy.data.objects.new('Cube.001_cell.009', me_cube_001_cell_005_cell_009)
ob_cube_001_cell_0010 = bpy.data.objects.new('Cube.001_cell.0010', me_cube_001_cell_005_cell_0010)
ob_cube_001_cell_0011 = bpy.data.objects.new('Cube.001_cell.0011', me_cube_001_cell_005_cell_0011)
ob_cube_001_cell_0012 = bpy.data.objects.new('Cube.001_cell.0012', me_cube_001_cell_005_cell_0012)
ob_cube_001_cell_0013 = bpy.data.objects.new('Cube.001_cell.0013', me_cube_001_cell_005_cell_0013)
ob_cube_001_cell_0014 = bpy.data.objects.new('Cube.001_cell.0014', me_cube_001_cell_005_cell_0014)

# ---- transforms, parenting, visibility, modifiers, constraints
ob_light.location = (4.556, 0.02444, 8.195)
ob_light.rotation_euler = (0.0, 0.3142, 0.0)
ob_light.scale = (0.4256, 0.4256, 0.4256)
ob_light.lock_rotations_4d = False
ob_light.empty_display_type = 'ARROWS'
ob_light.color = (0.0, 0.0, 0.0, 0.0)
ob_light.lineart.crease_threshold = 0.0
ob_camera.location = (8.837, -8.419, 8.081)
ob_camera.rotation_euler = (1.109, 5.765e-08, 0.8149)
ob_camera.lock_rotations_4d = False
ob_camera.empty_display_type = 'ARROWS'
ob_camera.color = (0.0, 0.0, 0.0, 0.0)
ob_camera.display_type = 'WIRE'
ob_camera.lineart.crease_threshold = 0.0
ob_cube_002.location = (0.0, 0.0, 0.0)
ob_cube_002.lock_rotations_4d = False
ob_cube_002.empty_display_type = 'ARROWS'
ob_cube_002.lineart.crease_threshold = 0.0
ob_cube_001_cell_001.location = (0.0, 0.0, 0.0)
ob_cube_001_cell_002.location = (0.0, 0.0, 0.0)
ob_cube_001_cell_003.location = (0.0, 0.0, 0.0)
ob_cube_001_cell_004.location = (0.0, 0.0, 0.0)
ob_cube_001_cell_005.location = (0.0, 0.0, 0.0)
ob_cube_001_cell_006.location = (0.0, 0.0, 0.0)
ob_cube_001_cell_007.location = (0.0, 0.0, 0.0)
ob_cube_001_cell_008.location = (0.0, 0.0, 0.0)
ob_cube_001_cell_009.location = (0.0, 0.0, 0.0)
ob_cube_001_cell_0010.location = (0.0, 0.0, 0.0)
ob_cube_001_cell_0011.location = (0.0, 0.0, 0.0)
ob_cube_001_cell_0012.location = (0.0, 0.0, 0.0)
ob_cube_001_cell_0013.location = (0.0, 0.0, 0.0)
ob_cube_001_cell_0014.location = (0.0, 0.0, 0.0)

# ---- collection membership
col_collection.objects.link(ob_light)
col_collection.objects.link(ob_camera)
col_collection.objects.link(ob_cube_002)
col_collection_2.objects.link(ob_cube_001_cell_001)
col_collection_2.objects.link(ob_cube_001_cell_002)
col_collection_2.objects.link(ob_cube_001_cell_003)
col_collection_2.objects.link(ob_cube_001_cell_004)
col_collection_2.objects.link(ob_cube_001_cell_005)
col_collection_2.objects.link(ob_cube_001_cell_006)
col_collection_2.objects.link(ob_cube_001_cell_007)
col_collection_2.objects.link(ob_cube_001_cell_008)
col_collection_2.objects.link(ob_cube_001_cell_009)
col_collection_2.objects.link(ob_cube_001_cell_0010)
col_collection_2.objects.link(ob_cube_001_cell_0011)
col_collection_2.objects.link(ob_cube_001_cell_0012)
col_collection_2.objects.link(ob_cube_001_cell_0013)
col_collection_2.objects.link(ob_cube_001_cell_0014)

# ---- scene / render settings (as saved in the file)
scene.camera = ob_camera
scene.frame_start = 1; scene.frame_end = 250; scene.frame_set(0)
scene.render.engine = 'BLENDER_EEVEE_NEXT'
bpy.context.view_layer.update()
